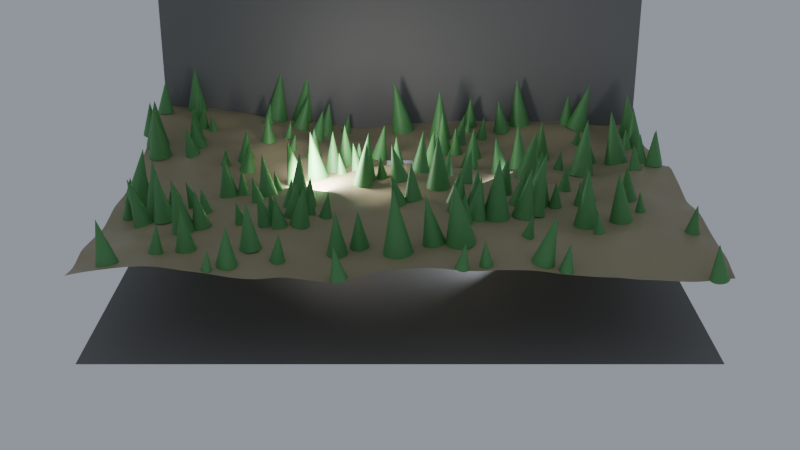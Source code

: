 # Source: ch05_07_scattering_solution.blend  (saved by Blender 5.3.31; exported with 4.5.12 LTS)
import bpy
from mathutils import Matrix  # noqa: F401  (used for matrix-valued properties, if any)

bpy.ops.wm.read_factory_settings(use_empty=True)
scene = bpy.context.scene
scene.name = 'SC_GN7'

# ---- collections
col_set = bpy.data.collections.new('SET'); scene.collection.children.link(col_set)
col_lights = bpy.data.collections.new('LIGHTS'); scene.collection.children.link(col_lights)
col_cameras = bpy.data.collections.new('CAMERAS'); scene.collection.children.link(col_cameras)

# ---- materials (node trees are filled in below, after node groups)
mat_mat_studio_grey = bpy.data.materials.new('MAT_Studio_Grey')
mat_mat_studio_grey.diffuse_color = (0.18, 0.18, 0.18, 1.0)
mat_mat_ground = bpy.data.materials.new('MAT_Ground')
mat_mat_tree = bpy.data.materials.new('MAT_Tree')

# ---- node groups
ng_gn_forest = bpy.data.node_groups.new('GN_Forest', 'GeometryNodeTree')
_s = ng_gn_forest.interface.new_socket(name='Geometry', in_out='OUTPUT', socket_type='NodeSocketGeometry')
_s = ng_gn_forest.interface.new_socket(name='Geometry', in_out='INPUT', socket_type='NodeSocketGeometry')
_s = ng_gn_forest.interface.new_socket(name='Seed', in_out='INPUT', socket_type='NodeSocketInt')
_s.min_value = 0
_s.max_value = 1000
_s.description = 'Graine du tirage aléatoire'
_s = ng_gn_forest.interface.new_socket(name='Density', in_out='INPUT', socket_type='NodeSocketFloat')
_s.default_value = 0.5
_s.min_value = 0.05
_s.max_value = 2.0
_s.description = "Densité maximale d'arbres par m²"
_s = ng_gn_forest.interface.new_socket(name='Max Slope', in_out='INPUT', socket_type='NodeSocketFloat')
_s.default_value = 30.0
_s.min_value = 0.0
_s.max_value = 90.0
_s.description = 'Pente maximale du terrain en degrés'
_N = ng_gn_forest.nodes; _L = ng_gn_forest.links
n0 = _N.new('NodeGroupInput'); n0.name = 'Group Input'; n0.location = (-1800, 0)
n1 = _N.new('NodeGroupOutput'); n1.name = 'Group Output'; n1.location = (2300, 0)
n2 = _N.new('GeometryNodeMeshGrid'); n2.name = 'Grid'; n2.location = (-1500, 300)
n2.inputs[0].default_value = 20.0
n2.inputs[1].default_value = 20.0
n2.inputs[2].default_value = 120
n2.inputs[3].default_value = 120
n3 = _N.new('GeometryNodeSetPosition'); n3.name = 'Set Position'; n3.location = (-300, 300)
n4 = _N.new('ShaderNodeTexNoise'); n4.name = 'Noise Texture'; n4.location = (-1500, 0)
n4.width = 160
n4.inputs[2].default_value = 0.08
n4.inputs[3].default_value = 3.0
n5 = _N.new('ShaderNodeMath'); n5.name = 'Math'; n5.location = (-1250, 0)
n5.operation = 'SUBTRACT'
n6 = _N.new('ShaderNodeMath'); n6.name = 'Math.001'; n6.location = (-1050, 0)
n6.operation = 'MULTIPLY'
n6.inputs[1].default_value = 4.0
n7 = _N.new('ShaderNodeCombineXYZ'); n7.name = 'Combine XYZ'; n7.location = (-850, 0)
n8 = _N.new('GeometryNodeSetMaterial'); n8.name = 'Set Material'; n8.location = (0, 300)
n8.inputs[2].default_value = mat_mat_ground
n9 = _N.new('GeometryNodeInputNormal'); n9.name = 'Normal'; n9.location = (-300, -250)
n10 = _N.new('ShaderNodeSeparateXYZ'); n10.name = 'Separate XYZ'; n10.location = (-100, -250)
n11 = _N.new('ShaderNodeMath'); n11.name = 'Math.002'; n11.location = (-300, -550)
n11.operation = 'RADIANS'
n12 = _N.new('ShaderNodeMath'); n12.name = 'Math.003'; n12.location = (-100, -550)
n12.operation = 'COSINE'
n13 = _N.new('ShaderNodeMath'); n13.name = 'Math.004'; n13.location = (100, -400)
n13.operation = 'GREATER_THAN'
n14 = _N.new('GeometryNodeDistributePointsOnFaces'); n14.name = 'Distribute Points on Faces'; n14.location = (300, 200)
n14.width = 180
n14.distribute_method = 'POISSON'
n14.inputs[2].default_value = 0.5
n15 = _N.new('GeometryNodeGeometryToInstance'); n15.name = 'Geometry to Instance'; n15.location = (300, -200)
n16 = _N.new('GeometryNodeMeshCone'); n16.name = 'Cone'; n16.location = (-300, -800)
n16.inputs[4].default_value = 0.2
n16.inputs[5].default_value = 0.8
n17 = _N.new('GeometryNodeSetMaterial'); n17.name = 'Set Material.001'; n17.location = (150, -800)
n17.inputs[2].default_value = mat_mat_tree
n18 = _N.new('GeometryNodeMeshCone'); n18.name = 'Cone.001'; n18.location = (-300, -1050)
n18.inputs[4].default_value = 0.3
n18.inputs[5].default_value = 1.2
n19 = _N.new('GeometryNodeSetMaterial'); n19.name = 'Set Material.002'; n19.location = (150, -1050)
n19.inputs[2].default_value = mat_mat_tree
n20 = _N.new('GeometryNodeMeshCone'); n20.name = 'Cone.002'; n20.location = (-300, -1300)
n20.inputs[4].default_value = 0.4
n20.inputs[5].default_value = 1.8
n21 = _N.new('GeometryNodeSetMaterial'); n21.name = 'Set Material.003'; n21.location = (150, -1300)
n21.inputs[2].default_value = mat_mat_tree
n22 = _N.new('GeometryNodeInstanceOnPoints'); n22.name = 'Instance on Points'; n22.location = (900, 100)
n22.inputs[3].default_value = True
n23 = _N.new('FunctionNodeRandomValue'); n23.name = 'Random Value'; n23.location = (500, -200)
n23.data_type = 'INT'
n23.inputs[5].default_value = 2
n24 = _N.new('FunctionNodeRandomValue'); n24.name = 'Random Value.001'; n24.location = (500, -450)
n24.inputs[2].default_value = 0.8
n24.inputs[3].default_value = 1.2
n25 = _N.new('GeometryNodeJoinGeometry'); n25.name = 'Join Geometry'; n25.location = (1400, 0)
_L.new(n2.outputs[0], n3.inputs[0])
_L.new(n4.outputs[0], n5.inputs[0])
_L.new(n5.outputs[0], n6.inputs[0])
_L.new(n6.outputs[0], n7.inputs[2])
_L.new(n7.outputs[0], n3.inputs[3])
_L.new(n3.outputs[0], n8.inputs[0])
_L.new(n9.outputs[0], n10.inputs[0])
_L.new(n0.outputs[3], n11.inputs[0])
_L.new(n11.outputs[0], n12.inputs[0])
_L.new(n10.outputs[2], n13.inputs[0])
_L.new(n12.outputs[0], n13.inputs[1])
_L.new(n8.outputs[0], n14.inputs[0])
_L.new(n0.outputs[2], n14.inputs[3])
_L.new(n0.outputs[1], n14.inputs[6])
_L.new(n13.outputs[0], n14.inputs[5])
_L.new(n16.outputs[0], n17.inputs[0])
_L.new(n17.outputs[0], n15.inputs[0])
_L.new(n18.outputs[0], n19.inputs[0])
_L.new(n19.outputs[0], n15.inputs[0])
_L.new(n20.outputs[0], n21.inputs[0])
_L.new(n21.outputs[0], n15.inputs[0])
_L.new(n14.outputs[0], n22.inputs[0])
_L.new(n15.outputs[0], n22.inputs[2])
_L.new(n14.outputs[2], n22.inputs[5])
_L.new(n23.outputs[2], n22.inputs[4])
_L.new(n24.outputs[1], n22.inputs[6])
_L.new(n8.outputs[0], n25.inputs[0])
_L.new(n22.outputs[0], n25.inputs[0])
_L.new(n0.outputs[0], n25.inputs[0])
_L.new(n25.outputs[0], n1.inputs[0])
n1.is_active_output = True

# ---- material node trees
mat_mat_studio_grey.use_nodes = True; mat_mat_studio_grey.node_tree.nodes.clear()
_N = mat_mat_studio_grey.node_tree.nodes; _L = mat_mat_studio_grey.node_tree.links
n0 = _N.new('ShaderNodeBsdfPrincipled'); n0.name = 'Principled BSDF'; n0.location = (-200, 100)
n0.inputs[0].default_value = (0.18, 0.18, 0.18, 1.0)
n0.inputs[2].default_value = 0.6
n0.inputs[10].default_value = 0.005
n1 = _N.new('ShaderNodeOutputMaterial'); n1.name = 'Material Output'; n1.location = (200, 100)
_L.new(n0.outputs[0], n1.inputs[0])
n1.is_active_output = True
mat_mat_ground.use_nodes = True; mat_mat_ground.node_tree.nodes.clear()
_N = mat_mat_ground.node_tree.nodes; _L = mat_mat_ground.node_tree.links
n0 = _N.new('ShaderNodeBsdfPrincipled'); n0.name = 'Principled BSDF'; n0.location = (-200, 100)
n0.inputs[0].default_value = (0.35, 0.3, 0.18, 1.0)
n0.inputs[10].default_value = 0.005
n1 = _N.new('ShaderNodeOutputMaterial'); n1.name = 'Material Output'; n1.location = (200, 100)
_L.new(n0.outputs[0], n1.inputs[0])
n1.is_active_output = True
mat_mat_tree.use_nodes = True; mat_mat_tree.node_tree.nodes.clear()
_N = mat_mat_tree.node_tree.nodes; _L = mat_mat_tree.node_tree.links
n0 = _N.new('ShaderNodeBsdfPrincipled'); n0.name = 'Principled BSDF'; n0.location = (-200, 100)
n0.inputs[0].default_value = (0.1, 0.32, 0.1, 1.0)
n0.inputs[10].default_value = 0.005
n1 = _N.new('ShaderNodeOutputMaterial'); n1.name = 'Material Output'; n1.location = (200, 100)
_L.new(n0.outputs[0], n1.inputs[0])
n1.is_active_output = True

# ---- world
world_wo_neutral = bpy.data.worlds.new('WO_Neutral'); scene.world = world_wo_neutral
world_wo_neutral.use_nodes = True; world_wo_neutral.node_tree.nodes.clear()
_N = world_wo_neutral.node_tree.nodes; _L = world_wo_neutral.node_tree.links
n0 = _N.new('ShaderNodeBackground'); n0.name = 'Background'; n0.location = (-200, 100)
n0.inputs[0].default_value = (0.3, 0.33, 0.38, 1.0)
n1 = _N.new('ShaderNodeOutputWorld'); n1.name = 'World Output'; n1.location = (200, 100)
_L.new(n0.outputs[0], n1.inputs[0])
n1.is_active_output = True

# ---- cameras
cam_ca_main = bpy.data.cameras.new('CA_Main')
cam_ca_main.clip_end = 200.0
cam_ca_front = bpy.data.cameras.new('CA_Front')
cam_ca_front.clip_end = 200.0
cam_ca_high = bpy.data.cameras.new('CA_High')
cam_ca_high.clip_end = 200.0

# ---- lights
light_la_key = bpy.data.lights.new('LA_Key', 'AREA')
light_la_key.color = (1.0, 0.95, 0.88)
light_la_key.energy = 600.0
light_la_key.size = 2.0
light_la_fill = bpy.data.lights.new('LA_Fill', 'AREA')
light_la_fill.color = (0.85, 0.9, 1.0)
light_la_fill.energy = 150.0
light_la_fill.size = 3.0
light_la_rim = bpy.data.lights.new('LA_Rim', 'SPOT')
light_la_rim.energy = 500.0

# ---- meshes
me_me_geo_forest = bpy.data.meshes.new('ME_GEO_Forest')
me_me_geo_forest.from_pydata([(-0.5, -0.5, 0.0), (0.5, -0.5, 0.0), (0.5, 0.5, 0.0), (-0.5, 0.5, 0.0)], [], [(0, 1, 2, 3)])
me_me_geo_forest.update()
me_me_floor = bpy.data.meshes.new('ME_Floor')
me_me_floor.from_pydata([(-10.0, -10.0, 0.0), (10.0, -10.0, 0.0), (-10.0, 10.0, 0.0), (10.0, 10.0, 0.0)], [], [(0, 1, 3, 2)])
_uv = me_me_floor.uv_layers.new(name='UVMap')
_uv.uv.foreach_set('vector', [0.0, 0.0, 1.0, 0.0, 1.0, 1.0, 0.0, 1.0])
me_me_floor.materials.append(mat_mat_studio_grey)
me_me_floor.update()
me_me_backdrop = bpy.data.meshes.new('ME_Backdrop')
me_me_backdrop.from_pydata([(-10.0, -10.0, 0.0), (10.0, -10.0, 0.0), (-10.0, 10.0, 0.0), (10.0, 10.0, 0.0)], [], [(0, 1, 3, 2)])
_uv = me_me_backdrop.uv_layers.new(name='UVMap')
_uv.uv.foreach_set('vector', [0.0, 0.0, 1.0, 0.0, 1.0, 1.0, 0.0, 1.0])
me_me_backdrop.materials.append(mat_mat_studio_grey)
me_me_backdrop.update()

# ---- objects
ob_geo_forest = bpy.data.objects.new('GEO_Forest', me_me_geo_forest)
ob_geo_floor = bpy.data.objects.new('GEO_Floor', me_me_floor)
ob_geo_backdrop = bpy.data.objects.new('GEO_Backdrop', me_me_backdrop)
ob_lgt_key = bpy.data.objects.new('LGT_Key', light_la_key)
ob_lgt_fill = bpy.data.objects.new('LGT_Fill', light_la_fill)
ob_lgt_rim = bpy.data.objects.new('LGT_Rim', light_la_rim)
ob_emp_target = bpy.data.objects.new('EMP_Target', None)
ob_cam_main = bpy.data.objects.new('CAM_Main', cam_ca_main)
ob_cam_front = bpy.data.objects.new('CAM_Front', cam_ca_front)
ob_cam_high = bpy.data.objects.new('CAM_High', cam_ca_high)

# ---- transforms, parenting, visibility, modifiers, constraints
ob_geo_forest.location = (0.0, 0.0, 3.0)
_m = ob_geo_forest.modifiers.new('GeometryNodes', 'NODES')
_m.node_group = ng_gn_forest
ob_geo_floor.location = (0.0, 0.0, 0.0)
ob_geo_backdrop.location = (0.0, 6.0, 10.0)
ob_geo_backdrop.rotation_euler = (1.571, 0.0, 0.0)
ob_lgt_key.location = (-3.0, -3.0, 4.0)
_c = ob_lgt_key.constraints.new('TRACK_TO'); _c.name = 'Track To'
_c.target = ob_emp_target
ob_lgt_fill.location = (3.5, -2.5, 2.0)
_c = ob_lgt_fill.constraints.new('TRACK_TO'); _c.name = 'Track To'
_c.target = ob_emp_target
ob_lgt_rim.location = (1.8, 2.6, 3.2)
_c = ob_lgt_rim.constraints.new('TRACK_TO'); _c.name = 'Track To'
_c.target = ob_emp_target
ob_emp_target.location = (0.0, 0.0, 1.2)
ob_emp_target.empty_display_size = 0.5
ob_cam_main.location = (0.0, -8.0, 2.2)
_c = ob_cam_main.constraints.new('TRACK_TO'); _c.name = 'Track To'
_c.target = ob_emp_target
ob_cam_front.location = (0.0, -40.0, 17.0)
ob_cam_front.rotation_euler = (1.18, -0.0, 0.0)
ob_cam_high.location = (20.0, -20.0, 28.0)
ob_cam_high.rotation_euler = (0.7995, -1.213e-07, 0.7854)

# ---- collection membership
scene.collection.objects.link(ob_geo_forest)
col_set.objects.link(ob_geo_floor)
col_set.objects.link(ob_geo_backdrop)
col_lights.objects.link(ob_lgt_key)
col_lights.objects.link(ob_lgt_fill)
col_lights.objects.link(ob_lgt_rim)
col_cameras.objects.link(ob_emp_target)
col_cameras.objects.link(ob_cam_main)
col_cameras.objects.link(ob_cam_front)
col_cameras.objects.link(ob_cam_high)

# ---- scene / render settings (as saved in the file)
scene.camera = ob_cam_front
scene.frame_start = 1; scene.frame_end = 250; scene.frame_set(1)
scene.render.engine = 'BLENDER_EEVEE_NEXT'
scene.render.resolution_percentage = 50
scene.render.bake_bias = 0.0
scene.render.bake_samples = 0
scene.render.compositor_device = 'GPU'
scene.eevee.use_volume_custom_range = False
scene.eevee.fast_gi_thickness_near = 0.1
scene.eevee.fast_gi_thickness_far = 0.0
scene.eevee.ray_tracing_options.screen_trace_thickness = 0.1
bpy.context.view_layer.update()
